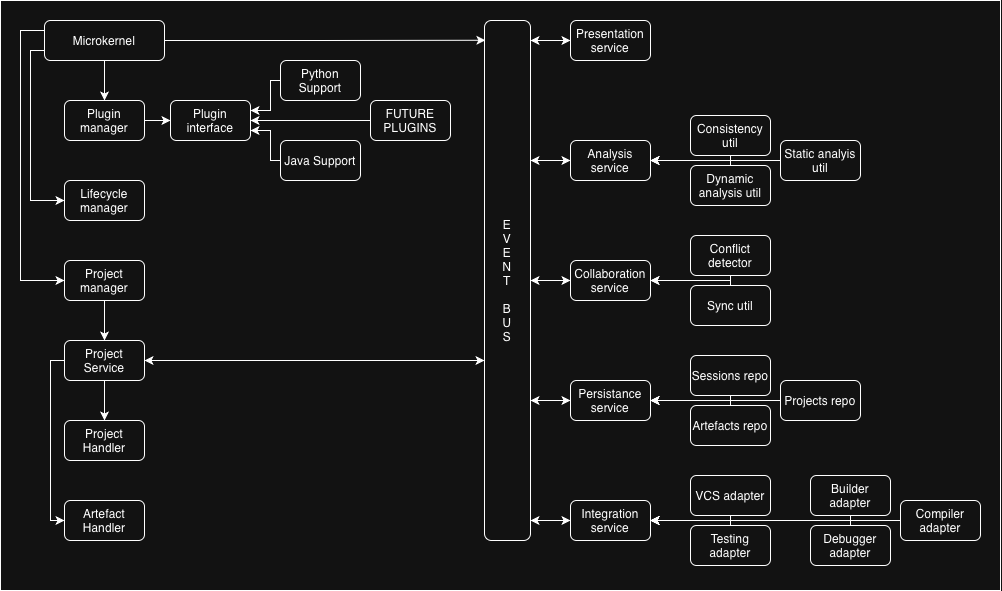

The diagram above was exported from draw.io. Its source (the exported page's mxGraphModel, read from the mxfile embedded in the PNG):
<mxGraphModel dx="1125" dy="1470" grid="1" gridSize="10" guides="1" tooltips="1" connect="1" arrows="1" fold="1" page="1" pageScale="1" pageWidth="1169" pageHeight="827" math="0" shadow="0">
  <root>
    <mxCell id="0" />
    <mxCell id="1" parent="0" />
    <mxCell id="sjppS12rEUjpGXmQ2mBM-79" parent="1" style="rounded=0;whiteSpace=wrap;html=1;" value="" vertex="1">
      <mxGeometry height="590" width="1000" x="30" y="20" as="geometry" />
    </mxCell>
    <mxCell id="sjppS12rEUjpGXmQ2mBM-17" edge="1" parent="1" source="sjppS12rEUjpGXmQ2mBM-6" style="edgeStyle=orthogonalEdgeStyle;rounded=0;orthogonalLoop=1;jettySize=auto;html=1;entryX=0;entryY=0.5;entryDx=0;entryDy=0;exitX=0;exitY=0.75;exitDx=0;exitDy=0;" target="sjppS12rEUjpGXmQ2mBM-7">
      <mxGeometry relative="1" as="geometry">
        <Array as="points">
          <mxPoint x="60" y="70" />
          <mxPoint x="60" y="220" />
        </Array>
      </mxGeometry>
    </mxCell>
    <mxCell id="sjppS12rEUjpGXmQ2mBM-19" edge="1" parent="1" source="sjppS12rEUjpGXmQ2mBM-6" style="edgeStyle=orthogonalEdgeStyle;rounded=0;orthogonalLoop=1;jettySize=auto;html=1;entryX=0;entryY=0.5;entryDx=0;entryDy=0;exitX=0;exitY=0.25;exitDx=0;exitDy=0;" target="sjppS12rEUjpGXmQ2mBM-8">
      <mxGeometry relative="1" as="geometry">
        <Array as="points">
          <mxPoint x="50" y="50" />
          <mxPoint x="50" y="300" />
        </Array>
      </mxGeometry>
    </mxCell>
    <mxCell id="sjppS12rEUjpGXmQ2mBM-29" edge="1" parent="1" source="sjppS12rEUjpGXmQ2mBM-6" style="edgeStyle=orthogonalEdgeStyle;rounded=0;orthogonalLoop=1;jettySize=auto;html=1;entryX=0.5;entryY=0;entryDx=0;entryDy=0;" target="sjppS12rEUjpGXmQ2mBM-9">
      <mxGeometry relative="1" as="geometry" />
    </mxCell>
    <mxCell id="sjppS12rEUjpGXmQ2mBM-6" parent="1" style="rounded=1;whiteSpace=wrap;html=1;" value="Microkernel" vertex="1">
      <mxGeometry height="40" width="120" x="74" y="40" as="geometry" />
    </mxCell>
    <mxCell id="sjppS12rEUjpGXmQ2mBM-7" parent="1" style="rounded=1;whiteSpace=wrap;html=1;" value="Lifecycle manager" vertex="1">
      <mxGeometry height="40" width="80" x="94" y="200" as="geometry" />
    </mxCell>
    <mxCell id="sjppS12rEUjpGXmQ2mBM-30" edge="1" parent="1" source="sjppS12rEUjpGXmQ2mBM-8" style="edgeStyle=orthogonalEdgeStyle;rounded=0;orthogonalLoop=1;jettySize=auto;html=1;entryX=0.5;entryY=0;entryDx=0;entryDy=0;" target="sjppS12rEUjpGXmQ2mBM-22">
      <mxGeometry relative="1" as="geometry" />
    </mxCell>
    <mxCell id="sjppS12rEUjpGXmQ2mBM-8" parent="1" style="rounded=1;whiteSpace=wrap;html=1;" value="Project manager" vertex="1">
      <mxGeometry height="40" width="80" x="94" y="280" as="geometry" />
    </mxCell>
    <mxCell id="sjppS12rEUjpGXmQ2mBM-34" edge="1" parent="1" source="sjppS12rEUjpGXmQ2mBM-9" style="edgeStyle=orthogonalEdgeStyle;rounded=0;orthogonalLoop=1;jettySize=auto;html=1;entryX=0;entryY=0.5;entryDx=0;entryDy=0;" target="sjppS12rEUjpGXmQ2mBM-31">
      <mxGeometry relative="1" as="geometry" />
    </mxCell>
    <mxCell id="sjppS12rEUjpGXmQ2mBM-9" parent="1" style="rounded=1;whiteSpace=wrap;html=1;" value="Plugin manager" vertex="1">
      <mxGeometry height="40" width="80" x="94" y="120" as="geometry" />
    </mxCell>
    <mxCell id="sjppS12rEUjpGXmQ2mBM-10" parent="1" style="rounded=1;whiteSpace=wrap;html=1;" value="E&lt;div&gt;V&lt;/div&gt;&lt;div&gt;E&lt;/div&gt;&lt;div&gt;N&lt;/div&gt;&lt;div&gt;T&lt;/div&gt;&lt;div&gt;&lt;br&gt;&lt;/div&gt;&lt;div&gt;B&lt;/div&gt;&lt;div&gt;U&lt;/div&gt;&lt;div&gt;S&lt;/div&gt;" vertex="1">
      <mxGeometry height="520" width="46" x="514" y="40" as="geometry" />
    </mxCell>
    <mxCell id="sjppS12rEUjpGXmQ2mBM-12" parent="1" style="rounded=1;whiteSpace=wrap;html=1;" value="Presentation service" vertex="1">
      <mxGeometry height="40" width="80" x="600" y="40" as="geometry" />
    </mxCell>
    <mxCell id="sjppS12rEUjpGXmQ2mBM-40" edge="1" parent="1" source="sjppS12rEUjpGXmQ2mBM-13" style="edgeStyle=orthogonalEdgeStyle;rounded=0;orthogonalLoop=1;jettySize=auto;html=1;startArrow=classic;startFill=1;">
      <mxGeometry relative="1" as="geometry">
        <mxPoint x="560" y="180" as="targetPoint" />
      </mxGeometry>
    </mxCell>
    <mxCell id="sjppS12rEUjpGXmQ2mBM-13" parent="1" style="rounded=1;whiteSpace=wrap;html=1;" value="Analysis service" vertex="1">
      <mxGeometry height="40" width="80" x="600" y="160" as="geometry" />
    </mxCell>
    <mxCell id="sjppS12rEUjpGXmQ2mBM-41" edge="1" parent="1" source="sjppS12rEUjpGXmQ2mBM-14" style="edgeStyle=orthogonalEdgeStyle;rounded=0;orthogonalLoop=1;jettySize=auto;html=1;startArrow=classic;startFill=1;">
      <mxGeometry relative="1" as="geometry">
        <mxPoint x="560" y="300" as="targetPoint" />
      </mxGeometry>
    </mxCell>
    <mxCell id="sjppS12rEUjpGXmQ2mBM-14" parent="1" style="rounded=1;whiteSpace=wrap;html=1;" value="Collaboration service" vertex="1">
      <mxGeometry height="40" width="80" x="600" y="280" as="geometry" />
    </mxCell>
    <mxCell id="sjppS12rEUjpGXmQ2mBM-42" edge="1" parent="1" source="sjppS12rEUjpGXmQ2mBM-15" style="edgeStyle=orthogonalEdgeStyle;rounded=0;orthogonalLoop=1;jettySize=auto;html=1;startArrow=classic;startFill=1;">
      <mxGeometry relative="1" as="geometry">
        <mxPoint x="560" y="420" as="targetPoint" />
      </mxGeometry>
    </mxCell>
    <mxCell id="sjppS12rEUjpGXmQ2mBM-15" parent="1" style="rounded=1;whiteSpace=wrap;html=1;" value="Persistance service" vertex="1">
      <mxGeometry height="40" width="80" x="600" y="400" as="geometry" />
    </mxCell>
    <mxCell id="sjppS12rEUjpGXmQ2mBM-43" edge="1" parent="1" source="sjppS12rEUjpGXmQ2mBM-16" style="edgeStyle=orthogonalEdgeStyle;rounded=0;orthogonalLoop=1;jettySize=auto;html=1;startArrow=classic;startFill=1;">
      <mxGeometry relative="1" as="geometry">
        <mxPoint x="560" y="540" as="targetPoint" />
      </mxGeometry>
    </mxCell>
    <mxCell id="sjppS12rEUjpGXmQ2mBM-16" parent="1" style="rounded=1;whiteSpace=wrap;html=1;" value="Integration service" vertex="1">
      <mxGeometry height="40" width="80" x="600" y="520" as="geometry" />
    </mxCell>
    <mxCell id="sjppS12rEUjpGXmQ2mBM-26" edge="1" parent="1" source="sjppS12rEUjpGXmQ2mBM-22" style="edgeStyle=orthogonalEdgeStyle;rounded=0;orthogonalLoop=1;jettySize=auto;html=1;entryX=0.5;entryY=0;entryDx=0;entryDy=0;" target="sjppS12rEUjpGXmQ2mBM-24">
      <mxGeometry relative="1" as="geometry" />
    </mxCell>
    <mxCell id="sjppS12rEUjpGXmQ2mBM-27" edge="1" parent="1" source="sjppS12rEUjpGXmQ2mBM-22" style="edgeStyle=orthogonalEdgeStyle;rounded=0;orthogonalLoop=1;jettySize=auto;html=1;entryX=0;entryY=0.5;entryDx=0;entryDy=0;" target="sjppS12rEUjpGXmQ2mBM-25">
      <mxGeometry relative="1" as="geometry">
        <Array as="points">
          <mxPoint x="80" y="380" />
          <mxPoint x="80" y="540" />
        </Array>
      </mxGeometry>
    </mxCell>
    <mxCell id="sjppS12rEUjpGXmQ2mBM-22" parent="1" style="rounded=1;whiteSpace=wrap;html=1;" value="Project Service" vertex="1">
      <mxGeometry height="40" width="80" x="94" y="360" as="geometry" />
    </mxCell>
    <mxCell id="sjppS12rEUjpGXmQ2mBM-24" parent="1" style="rounded=1;whiteSpace=wrap;html=1;" value="Project Handler" vertex="1">
      <mxGeometry height="40" width="80" x="94" y="440" as="geometry" />
    </mxCell>
    <mxCell id="sjppS12rEUjpGXmQ2mBM-25" parent="1" style="rounded=1;whiteSpace=wrap;html=1;" value="Artefact Handler" vertex="1">
      <mxGeometry height="40" width="80" x="94" y="520" as="geometry" />
    </mxCell>
    <mxCell id="sjppS12rEUjpGXmQ2mBM-31" parent="1" style="rounded=1;whiteSpace=wrap;html=1;" value="Plugin interface" vertex="1">
      <mxGeometry height="40" width="80" x="200" y="120" as="geometry" />
    </mxCell>
    <mxCell id="sjppS12rEUjpGXmQ2mBM-35" edge="1" parent="1" source="sjppS12rEUjpGXmQ2mBM-32" style="edgeStyle=orthogonalEdgeStyle;rounded=0;orthogonalLoop=1;jettySize=auto;html=1;entryX=1;entryY=0.25;entryDx=0;entryDy=0;" target="sjppS12rEUjpGXmQ2mBM-31">
      <mxGeometry relative="1" as="geometry">
        <Array as="points">
          <mxPoint x="300" y="100" />
          <mxPoint x="300" y="130" />
        </Array>
      </mxGeometry>
    </mxCell>
    <mxCell id="sjppS12rEUjpGXmQ2mBM-32" parent="1" style="rounded=1;whiteSpace=wrap;html=1;" value="Python Support" vertex="1">
      <mxGeometry height="40" width="80" x="310" y="80" as="geometry" />
    </mxCell>
    <mxCell id="sjppS12rEUjpGXmQ2mBM-36" edge="1" parent="1" source="sjppS12rEUjpGXmQ2mBM-33" style="edgeStyle=orthogonalEdgeStyle;rounded=0;orthogonalLoop=1;jettySize=auto;html=1;">
      <mxGeometry relative="1" as="geometry">
        <Array as="points">
          <mxPoint x="300" y="180" />
          <mxPoint x="300" y="150" />
          <mxPoint x="280" y="150" />
        </Array>
        <mxPoint x="280" y="150" as="targetPoint" />
      </mxGeometry>
    </mxCell>
    <mxCell id="sjppS12rEUjpGXmQ2mBM-33" parent="1" style="rounded=1;whiteSpace=wrap;html=1;" value="Java Support" vertex="1">
      <mxGeometry height="40" width="80" x="310" y="160" as="geometry" />
    </mxCell>
    <mxCell id="sjppS12rEUjpGXmQ2mBM-37" edge="1" parent="1" source="sjppS12rEUjpGXmQ2mBM-6" style="edgeStyle=orthogonalEdgeStyle;rounded=0;orthogonalLoop=1;jettySize=auto;html=1;entryX=0.019;entryY=0.038;entryDx=0;entryDy=0;entryPerimeter=0;" target="sjppS12rEUjpGXmQ2mBM-10">
      <mxGeometry relative="1" as="geometry" />
    </mxCell>
    <mxCell id="sjppS12rEUjpGXmQ2mBM-38" edge="1" parent="1" source="sjppS12rEUjpGXmQ2mBM-22" style="edgeStyle=orthogonalEdgeStyle;rounded=0;orthogonalLoop=1;jettySize=auto;html=1;startArrow=classic;startFill=1;">
      <mxGeometry relative="1" as="geometry">
        <Array as="points">
          <mxPoint x="514" y="380" />
        </Array>
        <mxPoint x="514" y="380" as="targetPoint" />
      </mxGeometry>
    </mxCell>
    <mxCell id="sjppS12rEUjpGXmQ2mBM-39" edge="1" parent="1" source="sjppS12rEUjpGXmQ2mBM-12" style="edgeStyle=orthogonalEdgeStyle;rounded=0;orthogonalLoop=1;jettySize=auto;html=1;startArrow=classic;startFill=1;">
      <mxGeometry relative="1" as="geometry">
        <mxPoint x="560" y="60" as="targetPoint" />
      </mxGeometry>
    </mxCell>
    <mxCell id="sjppS12rEUjpGXmQ2mBM-50" edge="1" parent="1" source="sjppS12rEUjpGXmQ2mBM-44" style="edgeStyle=orthogonalEdgeStyle;rounded=0;orthogonalLoop=1;jettySize=auto;html=1;entryX=1;entryY=0.5;entryDx=0;entryDy=0;" target="sjppS12rEUjpGXmQ2mBM-16">
      <mxGeometry relative="1" as="geometry">
        <Array as="points">
          <mxPoint x="760" y="540" />
        </Array>
      </mxGeometry>
    </mxCell>
    <mxCell id="sjppS12rEUjpGXmQ2mBM-44" parent="1" style="rounded=1;whiteSpace=wrap;html=1;" value="VCS adapter" vertex="1">
      <mxGeometry height="40" width="80" x="720" y="495" as="geometry" />
    </mxCell>
    <mxCell id="sjppS12rEUjpGXmQ2mBM-51" edge="1" parent="1" source="sjppS12rEUjpGXmQ2mBM-45" style="edgeStyle=orthogonalEdgeStyle;rounded=0;orthogonalLoop=1;jettySize=auto;html=1;">
      <mxGeometry relative="1" as="geometry">
        <Array as="points">
          <mxPoint x="760" y="540" />
        </Array>
        <mxPoint x="680" y="540" as="targetPoint" />
      </mxGeometry>
    </mxCell>
    <mxCell id="sjppS12rEUjpGXmQ2mBM-45" parent="1" style="rounded=1;whiteSpace=wrap;html=1;" value="Testing adapter" vertex="1">
      <mxGeometry height="40" width="80" x="720" y="545" as="geometry" />
    </mxCell>
    <mxCell id="sjppS12rEUjpGXmQ2mBM-52" edge="1" parent="1" source="sjppS12rEUjpGXmQ2mBM-46" style="edgeStyle=orthogonalEdgeStyle;rounded=0;orthogonalLoop=1;jettySize=auto;html=1;entryX=1;entryY=0.5;entryDx=0;entryDy=0;" target="sjppS12rEUjpGXmQ2mBM-16">
      <mxGeometry relative="1" as="geometry">
        <Array as="points">
          <mxPoint x="880" y="540" />
        </Array>
      </mxGeometry>
    </mxCell>
    <mxCell id="sjppS12rEUjpGXmQ2mBM-46" parent="1" style="rounded=1;whiteSpace=wrap;html=1;" value="Builder adapter" vertex="1">
      <mxGeometry height="40" width="80" x="840" y="495" as="geometry" />
    </mxCell>
    <mxCell id="sjppS12rEUjpGXmQ2mBM-53" edge="1" parent="1" source="sjppS12rEUjpGXmQ2mBM-47" style="edgeStyle=orthogonalEdgeStyle;rounded=0;orthogonalLoop=1;jettySize=auto;html=1;entryX=1;entryY=0.5;entryDx=0;entryDy=0;" target="sjppS12rEUjpGXmQ2mBM-16">
      <mxGeometry relative="1" as="geometry">
        <Array as="points">
          <mxPoint x="880" y="540" />
        </Array>
      </mxGeometry>
    </mxCell>
    <mxCell id="sjppS12rEUjpGXmQ2mBM-47" parent="1" style="rounded=1;whiteSpace=wrap;html=1;" value="Debugger adapter" vertex="1">
      <mxGeometry height="40" width="80" x="840" y="545" as="geometry" />
    </mxCell>
    <mxCell id="sjppS12rEUjpGXmQ2mBM-54" edge="1" parent="1" source="sjppS12rEUjpGXmQ2mBM-48" style="edgeStyle=orthogonalEdgeStyle;rounded=0;orthogonalLoop=1;jettySize=auto;html=1;">
      <mxGeometry relative="1" as="geometry">
        <mxPoint x="680" y="540" as="targetPoint" />
      </mxGeometry>
    </mxCell>
    <mxCell id="sjppS12rEUjpGXmQ2mBM-48" parent="1" style="rounded=1;whiteSpace=wrap;html=1;" value="Compiler adapter" vertex="1">
      <mxGeometry height="40" width="80" x="930" y="520" as="geometry" />
    </mxCell>
    <mxCell id="sjppS12rEUjpGXmQ2mBM-64" edge="1" parent="1" source="sjppS12rEUjpGXmQ2mBM-60" style="edgeStyle=orthogonalEdgeStyle;rounded=0;orthogonalLoop=1;jettySize=auto;html=1;">
      <mxGeometry relative="1" as="geometry">
        <Array as="points">
          <mxPoint x="760" y="420" />
        </Array>
        <mxPoint x="680" y="420" as="targetPoint" />
      </mxGeometry>
    </mxCell>
    <mxCell id="sjppS12rEUjpGXmQ2mBM-60" parent="1" style="rounded=1;whiteSpace=wrap;html=1;" value="Sessions repo" vertex="1">
      <mxGeometry height="40" width="80" x="720" y="375" as="geometry" />
    </mxCell>
    <mxCell id="sjppS12rEUjpGXmQ2mBM-63" edge="1" parent="1" source="sjppS12rEUjpGXmQ2mBM-61" style="edgeStyle=orthogonalEdgeStyle;rounded=0;orthogonalLoop=1;jettySize=auto;html=1;entryX=1;entryY=0.5;entryDx=0;entryDy=0;" target="sjppS12rEUjpGXmQ2mBM-15">
      <mxGeometry relative="1" as="geometry">
        <Array as="points">
          <mxPoint x="760" y="420" />
        </Array>
      </mxGeometry>
    </mxCell>
    <mxCell id="sjppS12rEUjpGXmQ2mBM-61" parent="1" style="rounded=1;whiteSpace=wrap;html=1;" value="Artefacts repo" vertex="1">
      <mxGeometry height="40" width="80" x="720" y="425" as="geometry" />
    </mxCell>
    <mxCell id="sjppS12rEUjpGXmQ2mBM-65" edge="1" parent="1" source="sjppS12rEUjpGXmQ2mBM-62" style="edgeStyle=orthogonalEdgeStyle;rounded=0;orthogonalLoop=1;jettySize=auto;html=1;">
      <mxGeometry relative="1" as="geometry">
        <mxPoint x="680" y="420" as="targetPoint" />
      </mxGeometry>
    </mxCell>
    <mxCell id="sjppS12rEUjpGXmQ2mBM-62" parent="1" style="rounded=1;whiteSpace=wrap;html=1;" value="Projects repo" vertex="1">
      <mxGeometry height="40" width="80" x="810" y="400" as="geometry" />
    </mxCell>
    <mxCell id="sjppS12rEUjpGXmQ2mBM-68" edge="1" parent="1" source="sjppS12rEUjpGXmQ2mBM-66" style="edgeStyle=orthogonalEdgeStyle;rounded=0;orthogonalLoop=1;jettySize=auto;html=1;entryX=1;entryY=0.5;entryDx=0;entryDy=0;" target="sjppS12rEUjpGXmQ2mBM-14">
      <mxGeometry relative="1" as="geometry">
        <Array as="points">
          <mxPoint x="760" y="300" />
        </Array>
      </mxGeometry>
    </mxCell>
    <mxCell id="sjppS12rEUjpGXmQ2mBM-66" parent="1" style="rounded=1;whiteSpace=wrap;html=1;" value="Conflict detector" vertex="1">
      <mxGeometry height="40" width="80" x="720" y="255" as="geometry" />
    </mxCell>
    <mxCell id="sjppS12rEUjpGXmQ2mBM-69" edge="1" parent="1" source="sjppS12rEUjpGXmQ2mBM-67" style="edgeStyle=orthogonalEdgeStyle;rounded=0;orthogonalLoop=1;jettySize=auto;html=1;">
      <mxGeometry relative="1" as="geometry">
        <Array as="points">
          <mxPoint x="760" y="300" />
        </Array>
        <mxPoint x="680" y="300" as="targetPoint" />
      </mxGeometry>
    </mxCell>
    <mxCell id="sjppS12rEUjpGXmQ2mBM-67" parent="1" style="rounded=1;whiteSpace=wrap;html=1;" value="Sync util" vertex="1">
      <mxGeometry height="40" width="80" x="720" y="305" as="geometry" />
    </mxCell>
    <mxCell id="sjppS12rEUjpGXmQ2mBM-74" edge="1" parent="1" source="sjppS12rEUjpGXmQ2mBM-70" style="edgeStyle=orthogonalEdgeStyle;rounded=0;orthogonalLoop=1;jettySize=auto;html=1;">
      <mxGeometry relative="1" as="geometry">
        <Array as="points">
          <mxPoint x="760" y="180" />
        </Array>
        <mxPoint x="680" y="180" as="targetPoint" />
      </mxGeometry>
    </mxCell>
    <mxCell id="sjppS12rEUjpGXmQ2mBM-70" parent="1" style="rounded=1;whiteSpace=wrap;html=1;" value="Consistency util" vertex="1">
      <mxGeometry height="40" width="80" x="720" y="135" as="geometry" />
    </mxCell>
    <mxCell id="sjppS12rEUjpGXmQ2mBM-73" edge="1" parent="1" source="sjppS12rEUjpGXmQ2mBM-71" style="edgeStyle=orthogonalEdgeStyle;rounded=0;orthogonalLoop=1;jettySize=auto;html=1;entryX=1;entryY=0.5;entryDx=0;entryDy=0;" target="sjppS12rEUjpGXmQ2mBM-13">
      <mxGeometry relative="1" as="geometry">
        <Array as="points">
          <mxPoint x="760" y="180" />
        </Array>
      </mxGeometry>
    </mxCell>
    <mxCell id="sjppS12rEUjpGXmQ2mBM-71" parent="1" style="rounded=1;whiteSpace=wrap;html=1;" value="Dynamic analysis util" vertex="1">
      <mxGeometry height="40" width="80" x="720" y="185" as="geometry" />
    </mxCell>
    <mxCell id="sjppS12rEUjpGXmQ2mBM-75" edge="1" parent="1" source="sjppS12rEUjpGXmQ2mBM-72" style="edgeStyle=orthogonalEdgeStyle;rounded=0;orthogonalLoop=1;jettySize=auto;html=1;entryX=1;entryY=0.5;entryDx=0;entryDy=0;" target="sjppS12rEUjpGXmQ2mBM-13">
      <mxGeometry relative="1" as="geometry" />
    </mxCell>
    <mxCell id="sjppS12rEUjpGXmQ2mBM-72" parent="1" style="rounded=1;whiteSpace=wrap;html=1;" value="Static analyis util" vertex="1">
      <mxGeometry height="40" width="80" x="810" y="160" as="geometry" />
    </mxCell>
    <mxCell id="sjppS12rEUjpGXmQ2mBM-77" edge="1" parent="1" source="sjppS12rEUjpGXmQ2mBM-76" style="edgeStyle=orthogonalEdgeStyle;rounded=0;orthogonalLoop=1;jettySize=auto;html=1;entryX=1;entryY=0.5;entryDx=0;entryDy=0;" target="sjppS12rEUjpGXmQ2mBM-31">
      <mxGeometry relative="1" as="geometry" />
    </mxCell>
    <mxCell id="sjppS12rEUjpGXmQ2mBM-76" parent="1" style="rounded=1;whiteSpace=wrap;html=1;" value="FUTURE PLUGINS" vertex="1">
      <mxGeometry height="40" width="80" x="400" y="120" as="geometry" />
    </mxCell>
  </root>
</mxGraphModel>